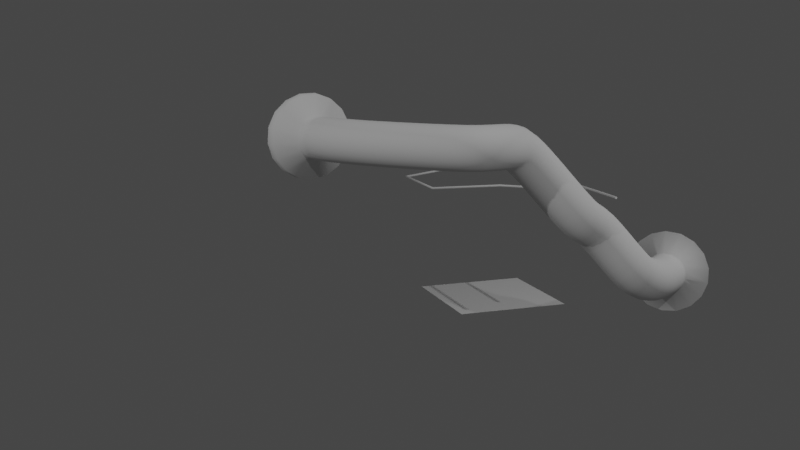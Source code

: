 # Source: geonodecurve.blend  (saved by Blender 4.5.87; exported with 4.5.12 LTS)
import bpy
from mathutils import Matrix  # noqa: F401  (used for matrix-valued properties, if any)

bpy.ops.wm.read_factory_settings(use_empty=True)
scene = bpy.context.scene
scene.name = 'Scene'

# ---- collections
col_collection = bpy.data.collections.new('Collection'); scene.collection.children.link(col_collection)

# ---- materials (node trees are filled in below, after node groups)
mat_material = bpy.data.materials.new('Material')
mat_material.alpha_threshold = 0.0
mat_material.use_transparent_shadow = False
mat_material.roughness = 0.5
mat_material.line_color = (0.0, 0.0, 0.0, 1.0)

# ---- node groups
ng_nodegroup_cable = bpy.data.node_groups.new('NodeGroup_cable', 'GeometryNodeTree')
_s = ng_nodegroup_cable.interface.new_socket(name='Mesh', in_out='OUTPUT', socket_type='NodeSocketGeometry')
_s = ng_nodegroup_cable.interface.new_socket(name='Mesh', in_out='INPUT', socket_type='NodeSocketGeometry')
_s = ng_nodegroup_cable.interface.new_socket(name='Count', in_out='INPUT', socket_type='NodeSocketInt')
_s.default_value = 5
_s.min_value = 1
_s.max_value = 1000
_s = ng_nodegroup_cable.interface.new_socket(name='Radius', in_out='INPUT', socket_type='NodeSocketFloat')
_s.subtype = 'DISTANCE'
_s.default_value = 2.75
_s.min_value = 0.0
_s = ng_nodegroup_cable.interface.new_socket(name='From Min', in_out='INPUT', socket_type='NodeSocketFloat')
_s.min_value = -1e+04
_s.max_value = 1e+04
_s = ng_nodegroup_cable.interface.new_socket(name='From Max', in_out='INPUT', socket_type='NodeSocketFloat')
_s.default_value = 0.1
_s.min_value = -1e+04
_s.max_value = 1e+04
_s = ng_nodegroup_cable.interface.new_socket(name='To Min', in_out='INPUT', socket_type='NodeSocketFloat')
_s.default_value = 1.0
_s.min_value = -1e+04
_s.max_value = 1e+04
_s = ng_nodegroup_cable.interface.new_socket(name='To Max', in_out='INPUT', socket_type='NodeSocketFloat')
_s.default_value = 0.5
_s.min_value = -1e+04
_s.max_value = 1e+04
_N = ng_nodegroup_cable.nodes; _L = ng_nodegroup_cable.links
n0 = _N.new('NodeGroupOutput'); n0.name = 'Group Output'; n0.location = (741, 46)
n1 = _N.new('NodeGroupInput'); n1.name = 'Group Input'; n1.location = (-802, 46)
n2 = _N.new('GeometryNodeResampleCurve'); n2.name = 'Resample Curve'; n2.location = (5, 324)
n2.inputs[2].default_value = 56
n2.inputs[3].default_value = 1.3
n3 = _N.new('GeometryNodeCurveToMesh'); n3.name = 'Curve to Mesh'; n3.location = (551, 212)
n3.inputs[3].default_value = True
n4 = _N.new('GeometryNodeCurvePrimitiveCircle'); n4.name = 'Curve Circle'; n4.location = (-12, 133)
n4.inputs[0].default_value = 17
n4.inputs[4].default_value = 0.6
n5 = _N.new('GeometryNodeSplineParameter'); n5.name = 'Spline Parameter'; n5.location = (-352, -232)
n6 = _N.new('ShaderNodeFloatCurve'); n6.name = 'Float Curve'; n6.location = (-96, -179)
_c = n6.mapping.curves[0]
while len(_c.points) > 2: _c.points.remove(_c.points[-1])
_c.points[0].location = (0.0, 0.00625); _c.points[0].handle_type = 'AUTO'
_c.points[1].location = (0.47727, 0.9625); _c.points[1].handle_type = 'AUTO_CLAMPED'
_p = _c.points.new(0.98182, 0.0125); _p.handle_type = 'AUTO'
n6.mapping.update()
n7 = _N.new('GeometryNodeMeshToCurve'); n7.name = 'Mesh to Curve'; n7.location = (-615, 254)
n8 = _N.new('GeometryNodeCurveSplineType'); n8.name = 'Set Spline Type'; n8.location = (-422, 271)
n8.spline_type = 'NURBS'
n9 = _N.new('ShaderNodeMapRange'); n9.name = 'Map Range'; n9.location = (310, 1)
n9.interpolation_type = 'SMOOTHSTEP'
n10 = _N.new('GeometryNodeFilletCurve'); n10.name = 'Fillet Curve'; n10.location = (-184, 252)
n10.inputs[3].default_value = True
_L.new(n10.outputs[0], n2.inputs[0])
_L.new(n5.outputs[0], n6.inputs[1])
_L.new(n8.outputs[0], n10.inputs[0])
_L.new(n7.outputs[0], n8.inputs[0])
_L.new(n6.outputs[0], n9.inputs[0])
_L.new(n2.outputs[0], n3.inputs[0])
_L.new(n4.outputs[0], n3.inputs[1])
_L.new(n9.outputs[0], n3.inputs[2])
_L.new(n1.outputs[0], n7.inputs[0])
_L.new(n3.outputs[0], n0.inputs[0])
_L.new(n1.outputs[1], n10.inputs[1])
_L.new(n1.outputs[2], n10.inputs[2])
_L.new(n1.outputs[3], n9.inputs[1])
_L.new(n1.outputs[4], n9.inputs[2])
_L.new(n1.outputs[5], n9.inputs[3])
_L.new(n1.outputs[6], n9.inputs[4])
n0.is_active_output = True
ng_geometry_nodes_001 = bpy.data.node_groups.new('Geometry Nodes.001', 'GeometryNodeTree')
_s = ng_geometry_nodes_001.interface.new_socket(name='Geometry', in_out='OUTPUT', socket_type='NodeSocketGeometry')
_s = ng_geometry_nodes_001.interface.new_socket(name='Geometry', in_out='INPUT', socket_type='NodeSocketGeometry')
ng_geometry_nodes_001.is_modifier = True
_N = ng_geometry_nodes_001.nodes; _L = ng_geometry_nodes_001.links
n0 = _N.new('NodeGroupInput'); n0.name = 'Group Input'; n0.location = (-965, -71)
n1 = _N.new('NodeGroupOutput'); n1.name = 'Group Output'; n1.location = (745, -50)
n2 = _N.new('GeometryNodeGroup'); n2.name = 'Group'; n2.location = (-310, -124)
n2.node_tree = ng_nodegroup_cable
n2.inputs[1].default_value = 5
n2.inputs[2].default_value = 2.75
n2.inputs[3].default_value = 0.0
n2.inputs[4].default_value = 0.1
n2.inputs[5].default_value = 1.0
n2.inputs[6].default_value = 0.5
_L.new(n2.outputs[0], n1.inputs[0])
_L.new(n0.outputs[0], n2.inputs[0])
n1.is_active_output = True

# ---- material node trees
mat_material.use_nodes = True; mat_material.node_tree.nodes.clear()
_N = mat_material.node_tree.nodes; _L = mat_material.node_tree.links
n0 = _N.new('ShaderNodeOutputMaterial'); n0.name = 'Material Output'; n0.location = (300, 300)
n1 = _N.new('ShaderNodeBsdfPrincipled'); n1.name = 'Principled BSDF'; n1.location = (10, 300)
n1.distribution = 'GGX'
n1.subsurface_method = 'RANDOM_WALK_SKIN'
n1.inputs[3].default_value = 1.45
n1.inputs[27].default_value = (0.0, 0.0, 0.0, 1.0)
n1.inputs[28].default_value = 1.0
_L.new(n1.outputs[0], n0.inputs[0])
n0.is_active_output = True

# ---- world
world_world = bpy.data.worlds.new('World'); scene.world = world_world
world_world.use_nodes = True; world_world.node_tree.nodes.clear()
_N = world_world.node_tree.nodes; _L = world_world.node_tree.links
n0 = _N.new('ShaderNodeOutputWorld'); n0.name = 'World Output'; n0.location = (300, 300)
n1 = _N.new('ShaderNodeBackground'); n1.name = 'Background'; n1.location = (10, 300)
n1.inputs[0].default_value = (0.05088, 0.05088, 0.05088, 1.0)
_L.new(n1.outputs[0], n0.inputs[0])
n0.is_active_output = True
world_world.color = (0.05088, 0.05088, 0.05088)
world_world.use_sun_shadow = False
world_world.sun_shadow_jitter_overblur = 0.0

# ---- cameras
cam_camera = bpy.data.cameras.new('Camera')
cam_camera.clip_end = 100.0
cam_camera.ortho_scale = 7.314

# ---- lights
light_light = bpy.data.lights.new('Light', 'POINT')
light_light.transmission_factor = 0.0
light_light.energy = 1000.0
light_light.shadow_soft_size = 0.1
light_light.shadow_maximum_resolution = 0.006
light_light.use_absolute_resolution = True
light_light_001 = bpy.data.lights.new('Light.001', 'POINT')
light_light_001.transmission_factor = 0.0
light_light_001.energy = 1000.0
light_light_001.shadow_soft_size = 0.1
light_light_001.shadow_maximum_resolution = 0.006
light_light_001.use_absolute_resolution = True
light_light_002 = bpy.data.lights.new('Light.002', 'POINT')
light_light_002.transmission_factor = 0.0
light_light_002.energy = 1000.0
light_light_002.shadow_soft_size = 0.1
light_light_002.shadow_maximum_resolution = 0.006
light_light_002.use_absolute_resolution = True

# ---- meshes
me_cube = bpy.data.meshes.new('Cube')
me_cube.from_pydata([(2.127, -0.01014, 0.8905), (4.018, -0.2918, -1.037), (1.0, -1.0, 1.0), (2.452, -1.843, -1.043), (-1.0, 1.0, 1.0), (3.121, -0.2219, -0.1799), (-1.0, -1.0, 1.0), (1.531, -1.594, -0.003456)], [(1, 3), (5, 7), (3, 5), (2, 6), (7, 0), (6, 4), (0, 2)], [])
_uv = me_cube.uv_layers.new(name='UVMap')
_uv.uv.foreach_set('vector', [])
me_cube.materials.append(mat_material)
me_cube.use_mirror_vertex_groups = False
me_cube.update()
me_plane = bpy.data.meshes.new('Plane')
me_plane.from_pydata([(1.02, -1.0, 0.0), (1.02, -1.0, -0.002365), (1.019, -1.0, -0.004698), (1.019, -1.0, -0.006964), (1.018, -1.0, -0.009133), (1.017, -1.0, -0.01117), (1.015, -1.0, -0.01306), (1.013, -1.0, -0.01476), (1.012, -1.0, -0.01625), (1.01, -1.0, -0.01751), (1.008, -1.0, -0.01853), (1.005, -1.0, -0.01929), (1.003, -1.0, -0.01978), (1.001, -1.0, -0.01999), (0.9982, -1.0, -0.01992), (0.9959, -1.0, -0.01957), (0.9936, -1.0, -0.01895), (0.9914, -1.0, -0.01806), (0.9893, -1.0, -0.01691), (0.9874, -1.0, -0.01553), (0.9856, -1.0, -0.01393), (0.9841, -1.0, -0.01214), (0.9828, -1.0, -0.01017), (0.9817, -1.0, -0.008062), (0.9809, -1.0, -0.005841), (0.9803, -1.0, -0.003538), (0.98, -1.0, -0.001185), (0.98, -1.0, 0.001185), (0.9803, -1.0, 0.003538), (0.9809, -1.0, 0.005841), (0.9817, -1.0, 0.008062), (0.9828, -1.0, 0.01017), (0.9841, -1.0, 0.01214), (0.9856, -1.0, 0.01393), (0.9874, -1.0, 0.01553), (0.9893, -1.0, 0.01691), (0.9914, -1.0, 0.01806), (0.9936, -1.0, 0.01895), (0.9959, -1.0, 0.01957), (0.9982, -1.0, 0.01992), (1.001, -1.0, 0.01999), (1.003, -1.0, 0.01978), (1.005, -1.0, 0.01929), (1.008, -1.0, 0.01853), (1.01, -1.0, 0.01751), (1.012, -1.0, 0.01625), (1.013, -1.0, 0.01476), (1.015, -1.0, 0.01306), (1.017, -1.0, 0.01117), (1.018, -1.0, 0.009133), (1.019, -1.0, 0.006964), (1.019, -1.0, 0.004698), (1.02, -1.0, 0.002365), (1.018, 0.3829, 0.0), (1.018, 0.3828, -0.002365), (1.018, 0.3826, -0.004698), (1.017, 0.3823, -0.006964), (1.016, 0.3819, -0.009133), (1.015, 0.3814, -0.01117), (1.014, 0.3808, -0.01306), (1.012, 0.3801, -0.01476), (1.011, 0.3793, -0.01625), (1.009, 0.3785, -0.01751), (1.007, 0.3776, -0.01853), (1.005, 0.3766, -0.01929), (1.003, 0.3756, -0.01978), (1.001, 0.3746, -0.01999), (0.9984, 0.3736, -0.01992), (0.9963, 0.3726, -0.01957), (0.9942, 0.3717, -0.01895), (0.9922, 0.3708, -0.01806), (0.9903, 0.3699, -0.01691), (0.9886, 0.3691, -0.01553), (0.987, 0.3683, -0.01393), (0.9856, 0.3677, -0.01214), (0.9844, 0.3671, -0.01017), (0.9834, 0.3666, -0.008062), (0.9827, 0.3663, -0.005841), (0.9822, 0.3661, -0.003538), (0.9819, 0.3659, -0.001185), (0.9819, 0.3659, 0.001185), (0.9822, 0.3661, 0.003538), (0.9827, 0.3663, 0.005841), (0.9834, 0.3666, 0.008062), (0.9844, 0.3671, 0.01017), (0.9856, 0.3677, 0.01214), (0.987, 0.3683, 0.01393), (0.9886, 0.3691, 0.01553), (0.9903, 0.3699, 0.01691), (0.9922, 0.3708, 0.01806), (0.9942, 0.3717, 0.01895), (0.9963, 0.3726, 0.01957), (0.9984, 0.3736, 0.01992), (1.001, 0.3746, 0.01999), (1.003, 0.3756, 0.01978), (1.005, 0.3766, 0.01929), (1.007, 0.3776, 0.01853), (1.009, 0.3785, 0.01751), (1.011, 0.3793, 0.01625), (1.012, 0.3801, 0.01476), (1.014, 0.3808, 0.01306), (1.015, 0.3814, 0.01117), (1.016, 0.3819, 0.009133), (1.017, 0.3823, 0.006964), (1.018, 0.3826, 0.004698), (1.018, 0.3828, 0.002365), (0.2589, 1.018, 0.0), (0.2589, 1.018, -0.002365), (0.2587, 1.018, -0.004698), (0.2585, 1.017, -0.006964), (0.2581, 1.016, -0.009133), (0.2576, 1.015, -0.01117), (0.2571, 1.014, -0.01306), (0.2564, 1.012, -0.01476), (0.2557, 1.011, -0.01625), (0.2549, 1.009, -0.01751), (0.2541, 1.007, -0.01853), (0.2533, 1.005, -0.01929), (0.2524, 1.003, -0.01978), (0.2514, 1.001, -0.01999), (0.2505, 0.9984, -0.01992), (0.2496, 0.9962, -0.01957), (0.2487, 0.9941, -0.01895), (0.2479, 0.9921, -0.01806), (0.2471, 0.9902, -0.01691), (0.2463, 0.9884, -0.01553), (0.2457, 0.9868, -0.01393), (0.2451, 0.9853, -0.01214), (0.2446, 0.9841, -0.01017), (0.2441, 0.9831, -0.008062), (0.2438, 0.9824, -0.005841), (0.2436, 0.9818, -0.003538), (0.2435, 0.9816, -0.001185), (0.2435, 0.9816, 0.001185), (0.2436, 0.9818, 0.003538), (0.2438, 0.9824, 0.005841), (0.2441, 0.9831, 0.008062), (0.2446, 0.9841, 0.01017), (0.2451, 0.9853, 0.01214), (0.2457, 0.9868, 0.01393), (0.2463, 0.9884, 0.01553), (0.2471, 0.9902, 0.01691), (0.2479, 0.9921, 0.01806), (0.2487, 0.9941, 0.01895), (0.2496, 0.9962, 0.01957), (0.2505, 0.9984, 0.01992), (0.2514, 1.001, 0.01999), (0.2524, 1.003, 0.01978), (0.2533, 1.005, 0.01929), (0.2541, 1.007, 0.01853), (0.2549, 1.009, 0.01751), (0.2557, 1.011, 0.01625), (0.2564, 1.012, 0.01476), (0.2571, 1.014, 0.01306), (0.2576, 1.015, 0.01117), (0.2581, 1.016, 0.009133), (0.2585, 1.017, 0.006964), (0.2587, 1.018, 0.004698), (0.2589, 1.018, 0.002365), (-0.9852, 1.137, 0.0), (-0.9853, 1.137, -0.002365), (-0.9856, 1.136, -0.004698), (-0.9861, 1.136, -0.006964), (-0.9868, 1.135, -0.009133), (-0.9877, 1.134, -0.01117), (-0.9888, 1.133, -0.01306), (-0.99, 1.132, -0.01476), (-0.9914, 1.131, -0.01625), (-0.9928, 1.13, -0.01751), (-0.9944, 1.128, -0.01853), (-0.9961, 1.127, -0.01929), (-0.9978, 1.125, -0.01978), (-0.9996, 1.124, -0.01999), (-1.001, 1.122, -0.01992), (-1.003, 1.12, -0.01957), (-1.005, 1.119, -0.01895), (-1.006, 1.117, -0.01806), (-1.008, 1.116, -0.01691), (-1.009, 1.115, -0.01553), (-1.011, 1.114, -0.01393), (-1.012, 1.113, -0.01214), (-1.013, 1.112, -0.01017), (-1.014, 1.111, -0.008062), (-1.014, 1.11, -0.005841), (-1.015, 1.11, -0.003538), (-1.015, 1.11, -0.001185), (-1.015, 1.11, 0.001185), (-1.015, 1.11, 0.003538), (-1.014, 1.11, 0.005841), (-1.014, 1.111, 0.008062), (-1.013, 1.112, 0.01017), (-1.012, 1.113, 0.01214), (-1.011, 1.114, 0.01393), (-1.009, 1.115, 0.01553), (-1.008, 1.116, 0.01691), (-1.006, 1.117, 0.01806), (-1.005, 1.119, 0.01895), (-1.003, 1.12, 0.01957), (-1.001, 1.122, 0.01992), (-0.9996, 1.124, 0.01999), (-0.9978, 1.125, 0.01978), (-0.9961, 1.127, 0.01929), (-0.9944, 1.128, 0.01853), (-0.9928, 1.13, 0.01751), (-0.9914, 1.131, 0.01625), (-0.99, 1.132, 0.01476), (-0.9888, 1.133, 0.01306), (-0.9877, 1.134, 0.01117), (-0.9868, 1.135, 0.009133), (-0.9861, 1.136, 0.006964), (-0.9856, 1.136, 0.004698), (-0.9853, 1.137, 0.002365), (-0.9826, 2.488, 0.0), (-0.9827, 2.488, -0.002365), (-0.9831, 2.488, -0.004698), (-0.9837, 2.488, -0.006964), (-0.9845, 2.489, -0.009133), (-0.9856, 2.489, -0.01117), (-0.9868, 2.49, -0.01306), (-0.9883, 2.491, -0.01476), (-0.9899, 2.492, -0.01625), (-0.9916, 2.493, -0.01751), (-0.9935, 2.494, -0.01853), (-0.9954, 2.495, -0.01929), (-0.9974, 2.496, -0.01978), (-0.9995, 2.497, -0.01999), (-1.002, 2.498, -0.01992), (-1.004, 2.5, -0.01957), (-1.006, 2.501, -0.01895), (-1.007, 2.502, -0.01806), (-1.009, 2.503, -0.01691), (-1.011, 2.504, -0.01553), (-1.012, 2.505, -0.01393), (-1.014, 2.505, -0.01214), (-1.015, 2.506, -0.01017), (-1.016, 2.507, -0.008062), (-1.017, 2.507, -0.005841), (-1.017, 2.507, -0.003538), (-1.017, 2.507, -0.001185), (-1.017, 2.507, 0.001185), (-1.017, 2.507, 0.003538), (-1.017, 2.507, 0.005841), (-1.016, 2.507, 0.008062), (-1.015, 2.506, 0.01017), (-1.014, 2.505, 0.01214), (-1.012, 2.505, 0.01393), (-1.011, 2.504, 0.01553), (-1.009, 2.503, 0.01691), (-1.007, 2.502, 0.01806), (-1.006, 2.501, 0.01895), (-1.004, 2.5, 0.01957), (-1.002, 2.498, 0.01992), (-0.9995, 2.497, 0.01999), (-0.9974, 2.496, 0.01978), (-0.9954, 2.495, 0.01929), (-0.9935, 2.494, 0.01853), (-0.9916, 2.493, 0.01751), (-0.9899, 2.492, 0.01625), (-0.9883, 2.491, 0.01476), (-0.9868, 2.49, 0.01306), (-0.9856, 2.489, 0.01117), (-0.9845, 2.489, 0.009133), (-0.9837, 2.488, 0.006964), (-0.9831, 2.488, 0.004698), (-0.9827, 2.488, 0.002365), (-0.1316, 2.99, 0.0), (-0.1316, 2.99, -0.002365), (-0.1317, 2.99, -0.004698), (-0.1319, 2.991, -0.006964), (-0.1322, 2.992, -0.009133), (-0.1325, 2.993, -0.01117), (-0.1329, 2.994, -0.01306), (-0.1333, 2.996, -0.01476), (-0.1338, 2.998, -0.01625), (-0.1343, 3.0, -0.01751), (-0.1349, 3.002, -0.01853), (-0.1355, 3.004, -0.01929), (-0.1361, 3.006, -0.01978), (-0.1367, 3.008, -0.01999), (-0.1373, 3.011, -0.01992), (-0.138, 3.013, -0.01957), (-0.1386, 3.015, -0.01895), (-0.1391, 3.017, -0.01806), (-0.1397, 3.019, -0.01691), (-0.1402, 3.021, -0.01553), (-0.1407, 3.023, -0.01393), (-0.1411, 3.024, -0.01214), (-0.1414, 3.025, -0.01017), (-0.1417, 3.026, -0.008062), (-0.1419, 3.027, -0.005841), (-0.1421, 3.028, -0.003538), (-0.1421, 3.028, -0.001185), (-0.1421, 3.028, 0.001185), (-0.1421, 3.028, 0.003538), (-0.1419, 3.027, 0.005841), (-0.1417, 3.026, 0.008062), (-0.1414, 3.025, 0.01017), (-0.1411, 3.024, 0.01214), (-0.1407, 3.023, 0.01393), (-0.1402, 3.021, 0.01553), (-0.1397, 3.019, 0.01691), (-0.1391, 3.017, 0.01806), (-0.1386, 3.015, 0.01895), (-0.138, 3.013, 0.01957), (-0.1373, 3.011, 0.01992), (-0.1367, 3.008, 0.01999), (-0.1361, 3.006, 0.01978), (-0.1355, 3.004, 0.01929), (-0.1349, 3.002, 0.01853), (-0.1343, 3.0, 0.01751), (-0.1338, 2.998, 0.01625), (-0.1333, 2.996, 0.01476), (-0.1329, 2.994, 0.01306), (-0.1325, 2.993, 0.01117), (-0.1322, 2.992, 0.009133), (-0.1319, 2.991, 0.006964), (-0.1317, 2.99, 0.004698), (-0.1316, 2.99, 0.002365), (1.226, 2.993, 0.0), (1.226, 2.993, -0.002365), (1.226, 2.993, -0.004698), (1.226, 2.994, -0.006964), (1.227, 2.994, -0.009133), (1.228, 2.995, -0.01117), (1.229, 2.997, -0.01306), (1.23, 2.998, -0.01476), (1.231, 2.999, -0.01625), (1.232, 3.001, -0.01751), (1.233, 3.003, -0.01853), (1.234, 3.005, -0.01929), (1.236, 3.006, -0.01978), (1.237, 3.008, -0.01999), (1.239, 3.01, -0.01992), (1.24, 3.012, -0.01957), (1.241, 3.014, -0.01895), (1.243, 3.016, -0.01806), (1.244, 3.017, -0.01691), (1.245, 3.019, -0.01553), (1.246, 3.02, -0.01393), (1.247, 3.022, -0.01214), (1.248, 3.023, -0.01017), (1.248, 3.024, -0.008062), (1.249, 3.024, -0.005841), (1.249, 3.025, -0.003538), (1.249, 3.025, -0.001185), (1.249, 3.025, 0.001185), (1.249, 3.025, 0.003538), (1.249, 3.024, 0.005841), (1.248, 3.024, 0.008062), (1.248, 3.023, 0.01017), (1.247, 3.022, 0.01214), (1.246, 3.02, 0.01393), (1.245, 3.019, 0.01553), (1.244, 3.017, 0.01691), (1.243, 3.016, 0.01806), (1.241, 3.014, 0.01895), (1.24, 3.012, 0.01957), (1.239, 3.01, 0.01992), (1.237, 3.008, 0.01999), (1.236, 3.006, 0.01978), (1.234, 3.005, 0.01929), (1.233, 3.003, 0.01853), (1.232, 3.001, 0.01751), (1.231, 2.999, 0.01625), (1.23, 2.998, 0.01476), (1.229, 2.997, 0.01306), (1.228, 2.995, 0.01117), (1.227, 2.994, 0.009133), (1.226, 2.994, 0.006964), (1.226, 2.993, 0.004698), (1.226, 2.993, 0.002365), (1.554, 1.967, 0.0), (1.554, 1.967, -0.002365), (1.554, 1.968, -0.004698), (1.555, 1.968, -0.006964), (1.556, 1.968, -0.009133), (1.557, 1.968, -0.01117), (1.559, 1.968, -0.01306), (1.56, 1.968, -0.01476), (1.562, 1.969, -0.01625), (1.564, 1.969, -0.01751), (1.566, 1.969, -0.01853), (1.568, 1.97, -0.01929), (1.571, 1.97, -0.01978), (1.573, 1.97, -0.01999), (1.575, 1.971, -0.01992), (1.578, 1.971, -0.01957), (1.58, 1.972, -0.01895), (1.582, 1.972, -0.01806), (1.584, 1.972, -0.01691), (1.586, 1.973, -0.01553), (1.588, 1.973, -0.01393), (1.589, 1.973, -0.01214), (1.591, 1.973, -0.01017), (1.592, 1.973, -0.008062), (1.593, 1.974, -0.005841), (1.593, 1.974, -0.003538), (1.593, 1.974, -0.001185), (1.593, 1.974, 0.001185), (1.593, 1.974, 0.003538), (1.593, 1.974, 0.005841), (1.592, 1.973, 0.008062), (1.591, 1.973, 0.01017), (1.589, 1.973, 0.01214), (1.588, 1.973, 0.01393), (1.586, 1.973, 0.01553), (1.584, 1.972, 0.01691), (1.582, 1.972, 0.01806), (1.58, 1.972, 0.01895), (1.578, 1.971, 0.01957), (1.575, 1.971, 0.01992), (1.573, 1.97, 0.01999), (1.571, 1.97, 0.01978), (1.568, 1.97, 0.01929), (1.566, 1.969, 0.01853), (1.564, 1.969, 0.01751), (1.562, 1.969, 0.01625), (1.56, 1.968, 0.01476), (1.559, 1.968, 0.01306), (1.557, 1.968, 0.01117), (1.556, 1.968, 0.009133), (1.555, 1.968, 0.006964), (1.554, 1.968, 0.004698), (1.554, 1.967, 0.002365), (1.554, 0.5962, 0.0), (1.554, 0.5962, -0.002365), (1.554, 0.5962, -0.004698), (1.555, 0.5962, -0.006964), (1.556, 0.5962, -0.009133), (1.557, 0.5962, -0.01117), (1.559, 0.5962, -0.01306), (1.56, 0.5962, -0.01476), (1.562, 0.5962, -0.01625), (1.564, 0.5962, -0.01751), (1.566, 0.5962, -0.01853), (1.568, 0.5962, -0.01929), (1.571, 0.5962, -0.01978), (1.573, 0.5962, -0.01999), (1.575, 0.5962, -0.01992), (1.578, 0.5962, -0.01957), (1.58, 0.5962, -0.01895), (1.582, 0.5962, -0.01806), (1.584, 0.5962, -0.01691), (1.586, 0.5962, -0.01553), (1.588, 0.5962, -0.01393), (1.59, 0.5962, -0.01214), (1.591, 0.5962, -0.01017), (1.592, 0.5962, -0.008062), (1.593, 0.5962, -0.005841), (1.593, 0.5962, -0.003538), (1.594, 0.5962, -0.001185), (1.594, 0.5962, 0.001185), (1.593, 0.5962, 0.003538), (1.593, 0.5962, 0.005841), (1.592, 0.5962, 0.008062), (1.591, 0.5962, 0.01017), (1.59, 0.5962, 0.01214), (1.588, 0.5962, 0.01393), (1.586, 0.5962, 0.01553), (1.584, 0.5962, 0.01691), (1.582, 0.5962, 0.01806), (1.58, 0.5962, 0.01895), (1.578, 0.5962, 0.01957), (1.575, 0.5962, 0.01992), (1.573, 0.5962, 0.01999), (1.571, 0.5962, 0.01978), (1.568, 0.5962, 0.01929), (1.566, 0.5962, 0.01853), (1.564, 0.5962, 0.01751), (1.562, 0.5962, 0.01625), (1.56, 0.5962, 0.01476), (1.559, 0.5962, 0.01306), (1.557, 0.5962, 0.01117), (1.556, 0.5962, 0.009133), (1.555, 0.5962, 0.006964), (1.554, 0.5962, 0.004698), (1.554, 0.5962, 0.002365), (1.554, -0.7782, 0.0), (1.554, -0.7782, -0.002365), (1.554, -0.7782, -0.004698), (1.555, -0.7782, -0.006964), (1.556, -0.7782, -0.009133), (1.557, -0.7782, -0.01117), (1.559, -0.7782, -0.01306), (1.56, -0.7782, -0.01476), (1.562, -0.7782, -0.01625), (1.564, -0.7782, -0.01751), (1.566, -0.7782, -0.01853), (1.568, -0.7782, -0.01929), (1.571, -0.7782, -0.01978), (1.573, -0.7782, -0.01999), (1.575, -0.7782, -0.01992), (1.578, -0.7782, -0.01957), (1.58, -0.7782, -0.01895), (1.582, -0.7782, -0.01806), (1.584, -0.7782, -0.01691), (1.586, -0.7782, -0.01553), (1.588, -0.7782, -0.01393), (1.59, -0.7782, -0.01214), (1.591, -0.7782, -0.01017), (1.592, -0.7782, -0.008062), (1.593, -0.7782, -0.005841), (1.593, -0.7782, -0.003538), (1.594, -0.7782, -0.001185), (1.594, -0.7782, 0.001185), (1.593, -0.7782, 0.003538), (1.593, -0.7782, 0.005841), (1.592, -0.7782, 0.008062), (1.591, -0.7782, 0.01017), (1.59, -0.7782, 0.01214), (1.588, -0.7782, 0.01393), (1.586, -0.7782, 0.01553), (1.584, -0.7782, 0.01691), (1.582, -0.7782, 0.01806), (1.58, -0.7782, 0.01895), (1.578, -0.7782, 0.01957), (1.575, -0.7782, 0.01992), (1.573, -0.7782, 0.01999), (1.571, -0.7782, 0.01978), (1.568, -0.7782, 0.01929), (1.566, -0.7782, 0.01853), (1.564, -0.7782, 0.01751), (1.562, -0.7782, 0.01625), (1.56, -0.7782, 0.01476), (1.559, -0.7782, 0.01306), (1.557, -0.7782, 0.01117), (1.556, -0.7782, 0.009133), (1.555, -0.7782, 0.006964), (1.554, -0.7782, 0.004698), (1.554, -0.7782, 0.002365)], [], [(0, 1, 54, 53), (1, 2, 55, 54), (2, 3, 56, 55), (3, 4, 57, 56), (4, 5, 58, 57), (5, 6, 59, 58), (6, 7, 60, 59), (7, 8, 61, 60), (8, 9, 62, 61), (9, 10, 63, 62), (10, 11, 64, 63), (11, 12, 65, 64), (12, 13, 66, 65), (13, 14, 67, 66), (14, 15, 68, 67), (15, 16, 69, 68), (16, 17, 70, 69), (17, 18, 71, 70), (18, 19, 72, 71), (19, 20, 73, 72), (20, 21, 74, 73), (21, 22, 75, 74), (22, 23, 76, 75), (23, 24, 77, 76), (24, 25, 78, 77), (25, 26, 79, 78), (26, 27, 80, 79), (27, 28, 81, 80), (28, 29, 82, 81), (29, 30, 83, 82), (30, 31, 84, 83), (31, 32, 85, 84), (32, 33, 86, 85), (33, 34, 87, 86), (34, 35, 88, 87), (35, 36, 89, 88), (36, 37, 90, 89), (37, 38, 91, 90), (38, 39, 92, 91), (39, 40, 93, 92), (40, 41, 94, 93), (41, 42, 95, 94), (42, 43, 96, 95), (43, 44, 97, 96), (44, 45, 98, 97), (45, 46, 99, 98), (46, 47, 100, 99), (47, 48, 101, 100), (48, 49, 102, 101), (49, 50, 103, 102), (50, 51, 104, 103), (51, 52, 105, 104), (52, 0, 53, 105), (53, 54, 107, 106), (54, 55, 108, 107), (55, 56, 109, 108), (56, 57, 110, 109), (57, 58, 111, 110), (58, 59, 112, 111), (59, 60, 113, 112), (60, 61, 114, 113), (61, 62, 115, 114), (62, 63, 116, 115), (63, 64, 117, 116), (64, 65, 118, 117), (65, 66, 119, 118), (66, 67, 120, 119), (67, 68, 121, 120), (68, 69, 122, 121), (69, 70, 123, 122), (70, 71, 124, 123), (71, 72, 125, 124), (72, 73, 126, 125), (73, 74, 127, 126), (74, 75, 128, 127), (75, 76, 129, 128), (76, 77, 130, 129), (77, 78, 131, 130), (78, 79, 132, 131), (79, 80, 133, 132), (80, 81, 134, 133), (81, 82, 135, 134), (82, 83, 136, 135), (83, 84, 137, 136), (84, 85, 138, 137), (85, 86, 139, 138), (86, 87, 140, 139), (87, 88, 141, 140), (88, 89, 142, 141), (89, 90, 143, 142), (90, 91, 144, 143), (91, 92, 145, 144), (92, 93, 146, 145), (93, 94, 147, 146), (94, 95, 148, 147), (95, 96, 149, 148), (96, 97, 150, 149), (97, 98, 151, 150), (98, 99, 152, 151), (99, 100, 153, 152), (100, 101, 154, 153), (101, 102, 155, 154), (102, 103, 156, 155), (103, 104, 157, 156), (104, 105, 158, 157), (105, 53, 106, 158), (106, 107, 160, 159), (107, 108, 161, 160), (108, 109, 162, 161), (109, 110, 163, 162), (110, 111, 164, 163), (111, 112, 165, 164), (112, 113, 166, 165), (113, 114, 167, 166), (114, 115, 168, 167), (115, 116, 169, 168), (116, 117, 170, 169), (117, 118, 171, 170), (118, 119, 172, 171), (119, 120, 173, 172), (120, 121, 174, 173), (121, 122, 175, 174), (122, 123, 176, 175), (123, 124, 177, 176), (124, 125, 178, 177), (125, 126, 179, 178), (126, 127, 180, 179), (127, 128, 181, 180), (128, 129, 182, 181), (129, 130, 183, 182), (130, 131, 184, 183), (131, 132, 185, 184), (132, 133, 186, 185), (133, 134, 187, 186), (134, 135, 188, 187), (135, 136, 189, 188), (136, 137, 190, 189), (137, 138, 191, 190), (138, 139, 192, 191), (139, 140, 193, 192), (140, 141, 194, 193), (141, 142, 195, 194), (142, 143, 196, 195), (143, 144, 197, 196), (144, 145, 198, 197), (145, 146, 199, 198), (146, 147, 200, 199), (147, 148, 201, 200), (148, 149, 202, 201), (149, 150, 203, 202), (150, 151, 204, 203), (151, 152, 205, 204), (152, 153, 206, 205), (153, 154, 207, 206), (154, 155, 208, 207), (155, 156, 209, 208), (156, 157, 210, 209), (157, 158, 211, 210), (158, 106, 159, 211), (159, 160, 213, 212), (160, 161, 214, 213), (161, 162, 215, 214), (162, 163, 216, 215), (163, 164, 217, 216), (164, 165, 218, 217), (165, 166, 219, 218), (166, 167, 220, 219), (167, 168, 221, 220), (168, 169, 222, 221), (169, 170, 223, 222), (170, 171, 224, 223), (171, 172, 225, 224), (172, 173, 226, 225), (173, 174, 227, 226), (174, 175, 228, 227), (175, 176, 229, 228), (176, 177, 230, 229), (177, 178, 231, 230), (178, 179, 232, 231), (179, 180, 233, 232), (180, 181, 234, 233), (181, 182, 235, 234), (182, 183, 236, 235), (183, 184, 237, 236), (184, 185, 238, 237), (185, 186, 239, 238), (186, 187, 240, 239), (187, 188, 241, 240), (188, 189, 242, 241), (189, 190, 243, 242), (190, 191, 244, 243), (191, 192, 245, 244), (192, 193, 246, 245), (193, 194, 247, 246), (194, 195, 248, 247), (195, 196, 249, 248), (196, 197, 250, 249), (197, 198, 251, 250), (198, 199, 252, 251), (199, 200, 253, 252), (200, 201, 254, 253), (201, 202, 255, 254), (202, 203, 256, 255), (203, 204, 257, 256), (204, 205, 258, 257), (205, 206, 259, 258), (206, 207, 260, 259), (207, 208, 261, 260), (208, 209, 262, 261), (209, 210, 263, 262), (210, 211, 264, 263), (211, 159, 212, 264), (212, 213, 266, 265), (213, 214, 267, 266), (214, 215, 268, 267), (215, 216, 269, 268), (216, 217, 270, 269), (217, 218, 271, 270), (218, 219, 272, 271), (219, 220, 273, 272), (220, 221, 274, 273), (221, 222, 275, 274), (222, 223, 276, 275), (223, 224, 277, 276), (224, 225, 278, 277), (225, 226, 279, 278), (226, 227, 280, 279), (227, 228, 281, 280), (228, 229, 282, 281), (229, 230, 283, 282), (230, 231, 284, 283), (231, 232, 285, 284), (232, 233, 286, 285), (233, 234, 287, 286), (234, 235, 288, 287), (235, 236, 289, 288), (236, 237, 290, 289), (237, 238, 291, 290), (238, 239, 292, 291), (239, 240, 293, 292), (240, 241, 294, 293), (241, 242, 295, 294), (242, 243, 296, 295), (243, 244, 297, 296), (244, 245, 298, 297), (245, 246, 299, 298), (246, 247, 300, 299), (247, 248, 301, 300), (248, 249, 302, 301), (249, 250, 303, 302), (250, 251, 304, 303), (251, 252, 305, 304), (252, 253, 306, 305), (253, 254, 307, 306), (254, 255, 308, 307), (255, 256, 309, 308), (256, 257, 310, 309), (257, 258, 311, 310), (258, 259, 312, 311), (259, 260, 313, 312), (260, 261, 314, 313), (261, 262, 315, 314), (262, 263, 316, 315), (263, 264, 317, 316), (264, 212, 265, 317), (265, 266, 319, 318), (266, 267, 320, 319), (267, 268, 321, 320), (268, 269, 322, 321), (269, 270, 323, 322), (270, 271, 324, 323), (271, 272, 325, 324), (272, 273, 326, 325), (273, 274, 327, 326), (274, 275, 328, 327), (275, 276, 329, 328), (276, 277, 330, 329), (277, 278, 331, 330), (278, 279, 332, 331), (279, 280, 333, 332), (280, 281, 334, 333), (281, 282, 335, 334), (282, 283, 336, 335), (283, 284, 337, 336), (284, 285, 338, 337), (285, 286, 339, 338), (286, 287, 340, 339), (287, 288, 341, 340), (288, 289, 342, 341), (289, 290, 343, 342), (290, 291, 344, 343), (291, 292, 345, 344), (292, 293, 346, 345), (293, 294, 347, 346), (294, 295, 348, 347), (295, 296, 349, 348), (296, 297, 350, 349), (297, 298, 351, 350), (298, 299, 352, 351), (299, 300, 353, 352), (300, 301, 354, 353), (301, 302, 355, 354), (302, 303, 356, 355), (303, 304, 357, 356), (304, 305, 358, 357), (305, 306, 359, 358), (306, 307, 360, 359), (307, 308, 361, 360), (308, 309, 362, 361), (309, 310, 363, 362), (310, 311, 364, 363), (311, 312, 365, 364), (312, 313, 366, 365), (313, 314, 367, 366), (314, 315, 368, 367), (315, 316, 369, 368), (316, 317, 370, 369), (317, 265, 318, 370), (318, 319, 372, 371), (319, 320, 373, 372), (320, 321, 374, 373), (321, 322, 375, 374), (322, 323, 376, 375), (323, 324, 377, 376), (324, 325, 378, 377), (325, 326, 379, 378), (326, 327, 380, 379), (327, 328, 381, 380), (328, 329, 382, 381), (329, 330, 383, 382), (330, 331, 384, 383), (331, 332, 385, 384), (332, 333, 386, 385), (333, 334, 387, 386), (334, 335, 388, 387), (335, 336, 389, 388), (336, 337, 390, 389), (337, 338, 391, 390), (338, 339, 392, 391), (339, 340, 393, 392), (340, 341, 394, 393), (341, 342, 395, 394), (342, 343, 396, 395), (343, 344, 397, 396), (344, 345, 398, 397), (345, 346, 399, 398), (346, 347, 400, 399), (347, 348, 401, 400), (348, 349, 402, 401), (349, 350, 403, 402), (350, 351, 404, 403), (351, 352, 405, 404), (352, 353, 406, 405), (353, 354, 407, 406), (354, 355, 408, 407), (355, 356, 409, 408), (356, 357, 410, 409), (357, 358, 411, 410), (358, 359, 412, 411), (359, 360, 413, 412), (360, 361, 414, 413), (361, 362, 415, 414), (362, 363, 416, 415), (363, 364, 417, 416), (364, 365, 418, 417), (365, 366, 419, 418), (366, 367, 420, 419), (367, 368, 421, 420), (368, 369, 422, 421), (369, 370, 423, 422), (370, 318, 371, 423), (371, 372, 425, 424), (372, 373, 426, 425), (373, 374, 427, 426), (374, 375, 428, 427), (375, 376, 429, 428), (376, 377, 430, 429), (377, 378, 431, 430), (378, 379, 432, 431), (379, 380, 433, 432), (380, 381, 434, 433), (381, 382, 435, 434), (382, 383, 436, 435), (383, 384, 437, 436), (384, 385, 438, 437), (385, 386, 439, 438), (386, 387, 440, 439), (387, 388, 441, 440), (388, 389, 442, 441), (389, 390, 443, 442), (390, 391, 444, 443), (391, 392, 445, 444), (392, 393, 446, 445), (393, 394, 447, 446), (394, 395, 448, 447), (395, 396, 449, 448), (396, 397, 450, 449), (397, 398, 451, 450), (398, 399, 452, 451), (399, 400, 453, 452), (400, 401, 454, 453), (401, 402, 455, 454), (402, 403, 456, 455), (403, 404, 457, 456), (404, 405, 458, 457), (405, 406, 459, 458), (406, 407, 460, 459), (407, 408, 461, 460), (408, 409, 462, 461), (409, 410, 463, 462), (410, 411, 464, 463), (411, 412, 465, 464), (412, 413, 466, 465), (413, 414, 467, 466), (414, 415, 468, 467), (415, 416, 469, 468), (416, 417, 470, 469), (417, 418, 471, 470), (418, 419, 472, 471), (419, 420, 473, 472), (420, 421, 474, 473), (421, 422, 475, 474), (422, 423, 476, 475), (423, 371, 424, 476), (424, 425, 478, 477), (425, 426, 479, 478), (426, 427, 480, 479), (427, 428, 481, 480), (428, 429, 482, 481), (429, 430, 483, 482), (430, 431, 484, 483), (431, 432, 485, 484), (432, 433, 486, 485), (433, 434, 487, 486), (434, 435, 488, 487), (435, 436, 489, 488), (436, 437, 490, 489), (437, 438, 491, 490), (438, 439, 492, 491), (439, 440, 493, 492), (440, 441, 494, 493), (441, 442, 495, 494), (442, 443, 496, 495), (443, 444, 497, 496), (444, 445, 498, 497), (445, 446, 499, 498), (446, 447, 500, 499), (447, 448, 501, 500), (448, 449, 502, 501), (449, 450, 503, 502), (450, 451, 504, 503), (451, 452, 505, 504), (452, 453, 506, 505), (453, 454, 507, 506), (454, 455, 508, 507), (455, 456, 509, 508), (456, 457, 510, 509), (457, 458, 511, 510), (458, 459, 512, 511), (459, 460, 513, 512), (460, 461, 514, 513), (461, 462, 515, 514), (462, 463, 516, 515), (463, 464, 517, 516), (464, 465, 518, 517), (465, 466, 519, 518), (466, 467, 520, 519), (467, 468, 521, 520), (468, 469, 522, 521), (469, 470, 523, 522), (470, 471, 524, 523), (471, 472, 525, 524), (472, 473, 526, 525), (473, 474, 527, 526), (474, 475, 528, 527), (475, 476, 529, 528), (476, 424, 477, 529), (52, 51, 50, 49, 48, 47, 46, 45, 44, 43, 42, 41, 40, 39, 38, 37, 36, 35, 34, 33, 32, 31, 30, 29, 28, 27, 26, 25, 24, 23, 22, 21, 20, 19, 18, 17, 16, 15, 14, 13, 12, 11, 10, 9, 8, 7, 6, 5, 4, 3, 2, 1, 0), (477, 478, 479, 480, 481, 482, 483, 484, 485, 486, 487, 488, 489, 490, 491, 492, 493, 494, 495, 496, 497, 498, 499, 500, 501, 502, 503, 504, 505, 506, 507, 508, 509, 510, 511, 512, 513, 514, 515, 516, 517, 518, 519, 520, 521, 522, 523, 524, 525, 526, 527, 528, 529)])
me_plane.polygons.foreach_set('use_smooth', [1, 1, 1, 1, 1, 1, 1, 1, 1, 1, 1, 1, 1, 1, 1, 1, 1, 1, 1, 1, 1, 1, 1, 1, 1, 1, 1, 1, 1, 1, 1, 1, 1, 1, 1, 1, 1, 1, 1, 1, 1, 1, 1, 1, 1, 1, 1, 1, 1, 1, 1, 1, 1, 1, 1, 1, 1, 1, 1, 1, 1, 1, 1, 1, 1, 1, 1, 1, 1, 1, 1, 1, 1, 1, 1, 1, 1, 1, 1, 1, 1, 1, 1, 1, 1, 1, 1, 1, 1, 1, 1, 1, 1, 1, 1, 1, 1, 1, 1, 1, 1, 1, 1, 1, 1, 1, 1, 1, 1, 1, 1, 1, 1, 1, 1, 1, 1, 1, 1, 1, 1, 1, 1, 1, 1, 1, 1, 1, 1, 1, 1, 1, 1, 1, 1, 1, 1, 1, 1, 1, 1, 1, 1, 1, 1, 1, 1, 1, 1, 1, 1, 1, 1, 1, 1, 1, 1, 1, 1, 1, 1, 1, 1, 1, 1, 1, 1, 1, 1, 1, 1, 1, 1, 1, 1, 1, 1, 1, 1, 1, 1, 1, 1, 1, 1, 1, 1, 1, 1, 1, 1, 1, 1, 1, 1, 1, 1, 1, 1, 1, 1, 1, 1, 1, 1, 1, 1, 1, 1, 1, 1, 1, 1, 1, 1, 1, 1, 1, 1, 1, 1, 1, 1, 1, 1, 1, 1, 1, 1, 1, 1, 1, 1, 1, 1, 1, 1, 1, 1, 1, 1, 1, 1, 1, 1, 1, 1, 1, 1, 1, 1, 1, 1, 1, 1, 1, 1, 1, 1, 1, 1, 1, 1, 1, 1, 1, 1, 1, 1, 1, 1, 1, 1, 1, 1, 1, 1, 1, 1, 1, 1, 1, 1, 1, 1, 1, 1, 1, 1, 1, 1, 1, 1, 1, 1, 1, 1, 1, 1, 1, 1, 1, 1, 1, 1, 1, 1, 1, 1, 1, 1, 1, 1, 1, 1, 1, 1, 1, 1, 1, 1, 1, 1, 1, 1, 1, 1, 1, 1, 1, 1, 1, 1, 1, 1, 1, 1, 1, 1, 1, 1, 1, 1, 1, 1, 1, 1, 1, 1, 1, 1, 1, 1, 1, 1, 1, 1, 1, 1, 1, 1, 1, 1, 1, 1, 1, 1, 1, 1, 1, 1, 1, 1, 1, 1, 1, 1, 1, 1, 1, 1, 1, 1, 1, 1, 1, 1, 1, 1, 1, 1, 1, 1, 1, 1, 1, 1, 1, 1, 1, 1, 1, 1, 1, 1, 1, 1, 1, 1, 1, 1, 1, 1, 1, 1, 1, 1, 1, 1, 1, 1, 1, 1, 1, 1, 1, 1, 1, 1, 1, 1, 1, 1, 1, 1, 1, 1, 1, 1, 1, 1, 1, 1, 1, 1, 1, 1, 1, 1, 1, 1, 1, 1, 1, 1, 1, 1, 1, 1, 1, 1, 1, 1, 1, 1, 1, 1, 1, 1, 1, 1, 1, 1, 1, 1, 1, 1, 0, 0])
_k = set([(0, 1), (0, 52), (1, 2), (2, 3), (3, 4), (4, 5), (5, 6), (6, 7), (7, 8), (8, 9), (9, 10), (10, 11), (11, 12), (12, 13), (13, 14), (14, 15), (15, 16), (16, 17), (17, 18), (18, 19), (19, 20), (20, 21), (21, 22), (22, 23), (23, 24), (24, 25), (25, 26), (26, 27), (27, 28), (28, 29), (29, 30), (30, 31), (31, 32), (32, 33), (33, 34), (34, 35), (35, 36), (36, 37), (37, 38), (38, 39), (39, 40), (40, 41), (41, 42), (42, 43), (43, 44), (44, 45), (45, 46), (46, 47), (47, 48), (48, 49), (49, 50), (50, 51), (51, 52), (477, 478), (477, 529), (478, 479), (479, 480), (480, 481), (481, 482), (482, 483), (483, 484), (484, 485), (485, 486), (486, 487), (487, 488), (488, 489), (489, 490), (490, 491), (491, 492), (492, 493), (493, 494), (494, 495), (495, 496), (496, 497), (497, 498), (498, 499), (499, 500), (500, 501), (501, 502), (502, 503), (503, 504), (504, 505), (505, 506), (506, 507), (507, 508), (508, 509), (509, 510), (510, 511), (511, 512), (512, 513), (513, 514), (514, 515), (515, 516), (516, 517), (517, 518), (518, 519), (519, 520), (520, 521), (521, 522), (522, 523), (523, 524), (524, 525), (525, 526), (526, 527), (527, 528), (528, 529)])
me_plane.attributes.new('sharp_edge', 'BOOLEAN', 'EDGE').data.foreach_set('value', [ (min(e.vertices), max(e.vertices)) in _k for e in me_plane.edges])
me_plane.update()
me_plane_001 = bpy.data.meshes.new('Plane.001')
me_plane_001.from_pydata([(-1.0, -1.0, 0.0), (1.0, -1.0, 0.0), (-1.0, 1.0, 0.0), (1.0, 1.0, 0.0)], [], [(0, 1, 3, 2)])
_uv = me_plane_001.uv_layers.new(name='UVMap')
_uv.uv.foreach_set('vector', [0.0, 0.0, 1.0, 0.0, 1.0, 1.0, 0.0, 1.0])
me_plane_001.update()

# ---- objects
ob_cube = bpy.data.objects.new('Cube', me_cube)
ob_light = bpy.data.objects.new('Light', light_light)
ob_camera = bpy.data.objects.new('Camera', cam_camera)
ob_light_001 = bpy.data.objects.new('Light.001', light_light_001)
ob_light_002 = bpy.data.objects.new('Light.002', light_light_002)
ob_plane = bpy.data.objects.new('Plane', me_plane)
ob_plane_001 = bpy.data.objects.new('Plane.001', me_plane_001)

# ---- transforms, parenting, visibility, modifiers, constraints
ob_cube.location = (0.0, 0.0, 0.0)
ob_cube.lock_rotations_4d = False
ob_cube.empty_display_type = 'ARROWS'
ob_cube.lineart.crease_threshold = 0.0
_m = ob_cube.modifiers.new('GeometryNodes', 'NODES')
_m.node_group = ng_geometry_nodes_001
_m.open_manage_panel = True
_m.open_bake_panel = True
_m.open_named_attributes_panel = True
ob_light.location = (9.569, -3.164, 6.846)
ob_light.rotation_euler = (0.6503, 0.05522, 1.866)
ob_light.lock_rotations_4d = False
ob_light.empty_display_type = 'ARROWS'
ob_light.color = (0.0, 0.0, 0.0, 0.0)
ob_light.lineart.crease_threshold = 0.0
ob_camera.location = (-4.866, -13.85, 2.888)
ob_camera.rotation_euler = (1.368, 1.45e-07, -0.337)
ob_camera.scale = (1.0, 1.0, 1.0)
ob_camera.lock_rotations_4d = False
ob_camera.empty_display_type = 'ARROWS'
ob_camera.color = (0.0, 0.0, 0.0, 0.0)
ob_camera.display_type = 'WIRE'
ob_camera.lineart.crease_threshold = 0.0
ob_light_001.location = (-10.3, -3.094, 6.846)
ob_light_001.rotation_euler = (0.6503, 0.05522, 1.866)
ob_light_001.lock_rotations_4d = False
ob_light_001.empty_display_type = 'ARROWS'
ob_light_001.color = (0.0, 0.0, 0.0, 0.0)
ob_light_001.lineart.crease_threshold = 0.0
ob_light_002.location = (-0.1218, -13.21, 6.846)
ob_light_002.rotation_euler = (0.6503, 0.05522, 1.866)
ob_light_002.lock_rotations_4d = False
ob_light_002.empty_display_type = 'ARROWS'
ob_light_002.color = (0.0, 0.0, 0.0, 0.0)
ob_light_002.lineart.crease_threshold = 0.0
ob_plane.location = (3.074, 3.087, -0.4276)
ob_plane_001.location = (3.303, 4.367, -2.525)

# ---- collection membership
col_collection.objects.link(ob_cube)
col_collection.objects.link(ob_light)
col_collection.objects.link(ob_camera)
col_collection.objects.link(ob_light_001)
col_collection.objects.link(ob_light_002)
col_collection.objects.link(ob_plane)
col_collection.objects.link(ob_plane_001)

# ---- scene / render settings (as saved in the file)
scene.camera = ob_camera
scene.frame_start = 1; scene.frame_end = 250; scene.frame_set(3)
scene.render.engine = 'BLENDER_EEVEE_NEXT'
scene.view_settings.view_transform = 'Filmic'
bpy.context.view_layer.update()
